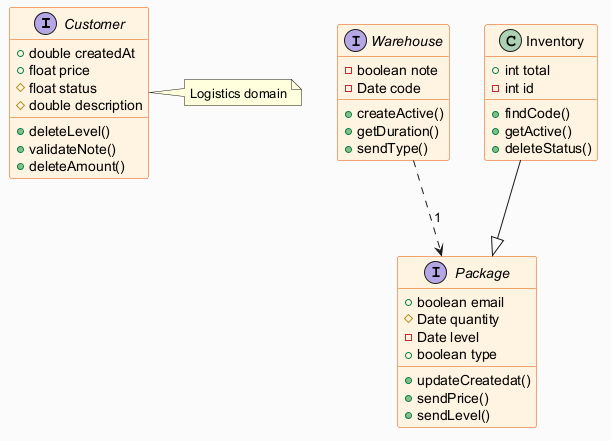

The diagram above was rendered by PlantUML. Its source (embedded in the PNG):
@startuml
skinparam backgroundColor #FAFAFA
skinparam classBackgroundColor #FFF3E0
skinparam classBorderColor #E65100
interface Customer {
  +double createdAt
  +float price
  #float status
  #double description
  +deleteLevel()
  +validateNote()
  +deleteAmount()
}
interface Package {
  +boolean email
  #Date quantity
  -Date level
  +boolean type
  +updateCreatedat()
  +sendPrice()
  +sendLevel()
}
interface Warehouse {
  -boolean note
  -Date code
  +createActive()
  +getDuration()
  +sendType()
}
class Inventory {
  +int total
  -int id
  +findCode()
  +getActive()
  +deleteStatus()
}
Inventory --|> Package
Warehouse ..> Package : "1"
note right of Customer : Logistics domain
@enduml